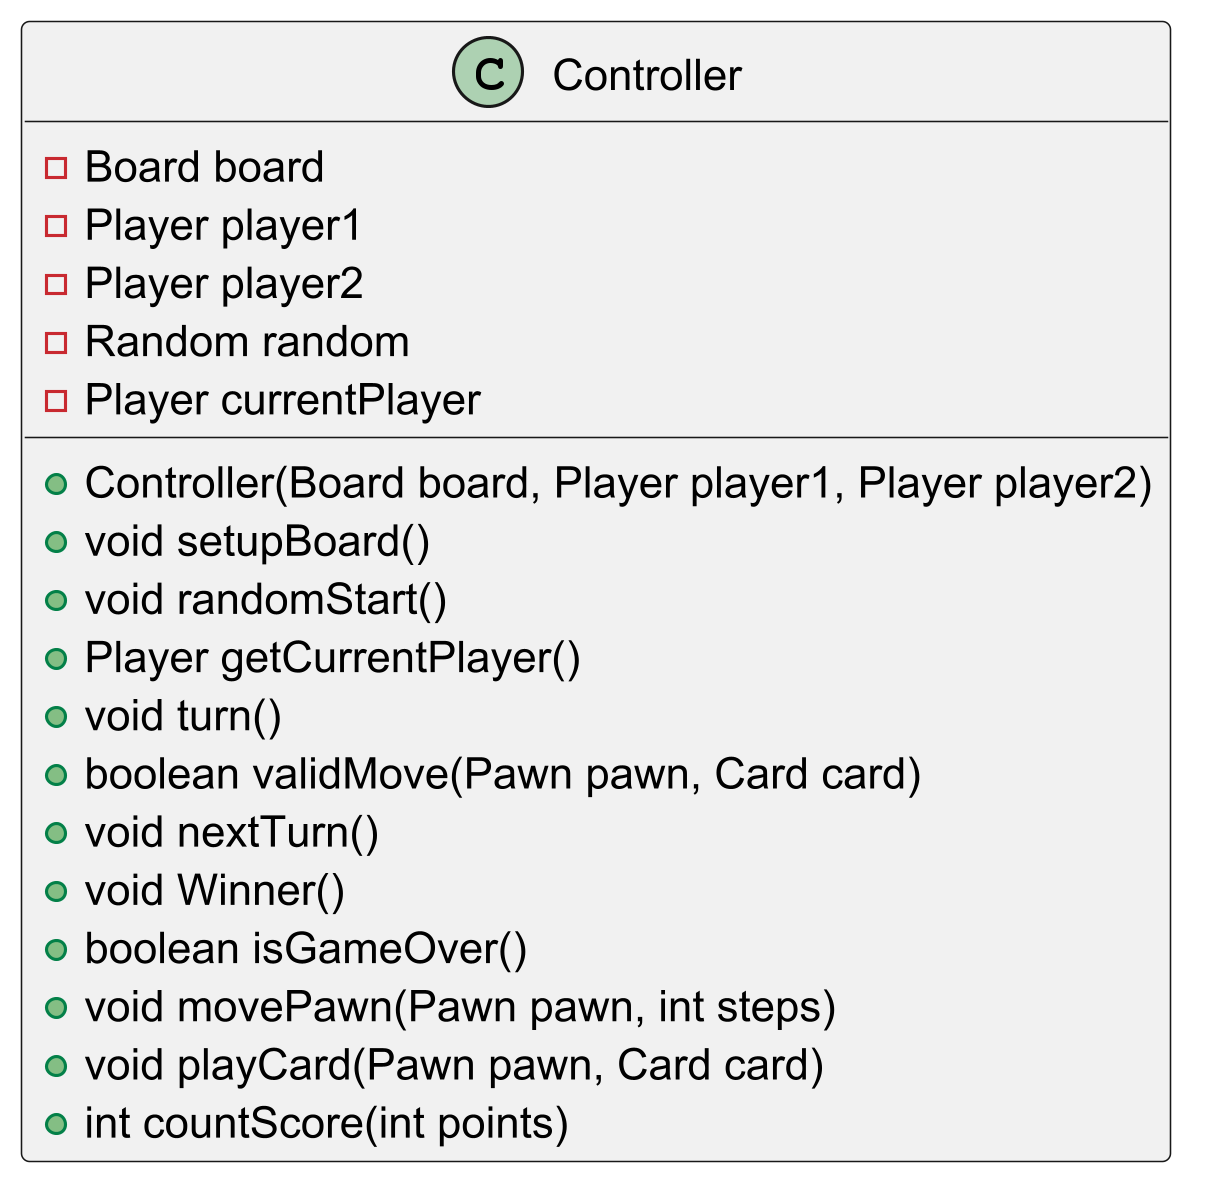

The diagram above was rendered by PlantUML. Its source (embedded in the PNG):
@startuml
skinparam dpi 300
class Controller {
    - Board board
    - Player player1 
    - Player player2
    - Random random
    - Player currentPlayer

    + Controller(Board board, Player player1, Player player2)
    + void setupBoard()
    + void randomStart()
    + Player getCurrentPlayer() 
    + void turn()
    + boolean validMove(Pawn pawn, Card card)
    + void nextTurn()
    + void Winner()
    + boolean isGameOver() 
    + void movePawn(Pawn pawn, int steps) 
    + void playCard(Pawn pawn, Card card) 
    + int countScore(int points) 
}
@enduml